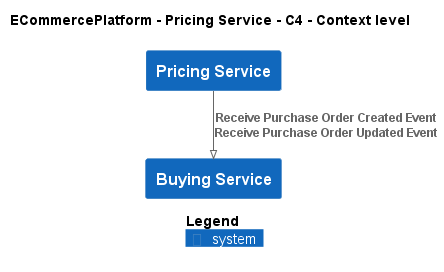

The diagram above was rendered by PlantUML. Its source (embedded in the PNG):
@startuml
!pragma layout smetana
!include ..\..\..\.c4s\C4_Context.puml

AddElementTag("c4interflow:lifecycle:new", $bgColor=green, $fontColor=#ffffff, $borderColor=green, $shadowing="False")
AddElementTag("c4interflow:lifecycle:changed", $bgColor=orange, $fontColor=#ffffff, $borderColor=orange, $shadowing="False")
AddElementTag("c4interflow:lifecycle:removed", $bgColor=red, $fontColor=#ffffff, $borderColor=red, $shadowing="False")

AddRelTag("c4interflow:lifecycle:new", $textColor=green, $lineColor=green)
AddRelTag("c4interflow:lifecycle:changed", $textColor=orange, $lineColor=orange)
AddRelTag("c4interflow:lifecycle:removed", $textColor=red, $lineColor=red)

SHOW_PERSON_PORTRAIT()
LAYOUT_TOP_DOWN()

skinparam linetype polyline

title ECommercePlatform - Pricing Service - C4 - Context level

System(ECommercePlatform.SoftwareSystems.PricingService, "Pricing Service", "")
System(ECommercePlatform.SoftwareSystems.BuyingService, "Buying Service", "")

Rel(ECommercePlatform.SoftwareSystems.PricingService, ECommercePlatform.SoftwareSystems.BuyingService, "Receive Purchase Order Created Event\nReceive Purchase Order Updated Event")


SHOW_LEGEND()
@enduml